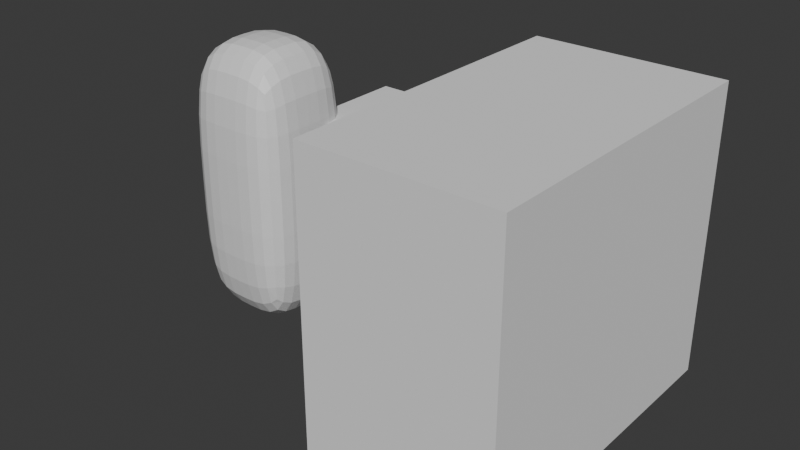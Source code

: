 # Source: player.blend  (saved by Blender 5.1.30; exported with 4.5.12 LTS)
import bpy
from mathutils import Matrix  # noqa: F401  (used for matrix-valued properties, if any)

bpy.ops.wm.read_factory_settings(use_empty=True)
scene = bpy.context.scene
scene.name = 'Scene'

# ---- materials (node trees are filled in below, after node groups)
mat_material = bpy.data.materials.new('Material')
mat_material.alpha_threshold = 0.0
mat_material.use_backface_culling_lightprobe_volume = False
mat_material.roughness = 0.5
mat_material.line_color = (0.0, 0.0, 0.0, 1.0)

# ---- material node trees
mat_material.use_nodes = True; mat_material.node_tree.nodes.clear()
_N = mat_material.node_tree.nodes; _L = mat_material.node_tree.links
n0 = _N.new('ShaderNodeOutputMaterial'); n0.name = 'Material Output'; n0.location = (200, 100)
n1 = _N.new('ShaderNodeBsdfPrincipled'); n1.name = 'Principled BSDF'; n1.location = (-200, 100)
_L.new(n1.outputs[0], n0.inputs[0])
n0.is_active_output = True

# ---- world
world_world = bpy.data.worlds.new('World'); scene.world = world_world
world_world.use_nodes = True; world_world.node_tree.nodes.clear()
_N = world_world.node_tree.nodes; _L = world_world.node_tree.links
n0 = _N.new('ShaderNodeOutputWorld'); n0.name = 'World Output'; n0.location = (200, 100)
n1 = _N.new('ShaderNodeBackground'); n1.name = 'Background'; n1.location = (-200, 100)
n1.inputs[0].default_value = (0.05088, 0.05088, 0.05088, 1.0)
_L.new(n1.outputs[0], n0.inputs[0])
n0.is_active_output = True
world_world.color = (0.05088, 0.05088, 0.05088)
world_world.sun_shadow_jitter_overblur = 0.0

# ---- meshes
me_cube = bpy.data.meshes.new('Cube')
me_cube.from_pydata([(1.0, 1.0, 5.062), (1.0, 1.0, 0.06262), (1.0, -1.0, 5.062), (1.0, -1.0, 0.06262), (-1.0, 1.0, 5.062), (-1.0, 1.0, 0.06262), (-1.0, -1.0, 5.062), (-1.0, -1.0, 0.06262), (-1.0, 0.0, 0.06262), (0.0, 1.0, 0.06262), (1.0, 1.0, 2.562), (-1.0, -1.0, 2.562), (1.0, -1.0, 2.562), (-1.0, 1.0, 2.562), (0.0, -1.0, 5.062), (1.0, 0.0, 5.062), (0.0, -1.0, 0.06262), (-1.0, 0.0, 5.062), (0.0, 1.0, 5.062), (1.0, 0.0, 0.06262), (0.0, 1.0, 2.562), (1.0, 0.0, 2.562), (0.0, 0.0, 0.06262), (-1.0, 0.0, 2.562), (0.0, -1.0, 2.562), (0.0, 0.0, 5.062)], [], [(25, 17, 6, 14), (24, 14, 6, 11), (23, 17, 4, 13), (22, 19, 3, 16), (21, 15, 2, 12), (20, 18, 0, 10), (9, 20, 10, 1), (5, 13, 20, 9), (13, 4, 18, 20), (19, 21, 12, 3), (1, 10, 21, 19), (10, 0, 15, 21), (8, 22, 16, 7), (5, 9, 22, 8), (9, 1, 19, 22), (8, 23, 13, 5), (7, 11, 23, 8), (11, 6, 17, 23), (16, 24, 11, 7), (3, 12, 24, 16), (12, 2, 14, 24), (15, 25, 14, 2), (0, 18, 25, 15), (18, 4, 17, 25)])
_uv = me_cube.uv_layers.new(name='UVMap')
_uv.uv.foreach_set('vector', [0.75, 0.625, 0.875, 0.625, 0.875, 0.75, 0.75, 0.75, 0.5, 0.875, 0.625, 0.875, 0.625, 1.0, 0.5, 1.0, 0.5, 0.125, 0.625, 0.125, 0.625, 0.25, 0.5, 0.25, 0.25, 0.625, 0.375, 0.625, 0.375, 0.75, 0.25, 0.75, 0.5, 0.625, 0.625, 0.625, 0.625, 0.75, 0.5, 0.75, 0.5, 0.375, 0.625, 0.375, 0.625, 0.5, 0.5, 0.5, 0.375, 0.375, 0.5, 0.375, 0.5, 0.5, 0.375, 0.5, 0.375, 0.25, 0.5, 0.25, 0.5, 0.375, 0.375, 0.375, 0.5, 0.25, 0.625, 0.25, 0.625, 0.375, 0.5, 0.375, 0.375, 0.625, 0.5, 0.625, 0.5, 0.75, 0.375, 0.75, 0.375, 0.5, 0.5, 0.5, 0.5, 0.625, 0.375, 0.625, 0.5, 0.5, 0.625, 0.5, 0.625, 0.625, 0.5, 0.625, 0.125, 0.625, 0.25, 0.625, 0.25, 0.75, 0.125, 0.75, 0.125, 0.5, 0.25, 0.5, 0.25, 0.625, 0.125, 0.625, 0.25, 0.5, 0.375, 0.5, 0.375, 0.625, 0.25, 0.625, 0.375, 0.125, 0.5, 0.125, 0.5, 0.25, 0.375, 0.25, 0.375, 0.0, 0.5, 0.0, 0.5, 0.125, 0.375, 0.125, 0.5, 0.0, 0.625, 0.0, 0.625, 0.125, 0.5, 0.125, 0.375, 0.875, 0.5, 0.875, 0.5, 1.0, 0.375, 1.0, 0.375, 0.75, 0.5, 0.75, 0.5, 0.875, 0.375, 0.875, 0.5, 0.75, 0.625, 0.75, 0.625, 0.875, 0.5, 0.875, 0.625, 0.625, 0.75, 0.625, 0.75, 0.75, 0.625, 0.75, 0.625, 0.5, 0.75, 0.5, 0.75, 0.625, 0.625, 0.625, 0.75, 0.5, 0.875, 0.5, 0.875, 0.625, 0.75, 0.625])
me_cube.materials.append(mat_material)
me_cube.use_mirror_vertex_groups = False
me_cube.update()
me_cube_001 = bpy.data.meshes.new('Cube.001')
me_cube_001.from_pydata([(-1.0, -1.0, -1.0), (-1.0, -1.0, 1.0), (-1.0, 1.0, -1.0), (-1.0, 1.0, 1.0), (1.0, -1.0, -1.0), (1.0, -1.0, 1.0), (1.0, 1.0, -1.0), (1.0, 1.0, 1.0)], [], [(0, 1, 3, 2), (2, 3, 7, 6), (6, 7, 5, 4), (4, 5, 1, 0), (2, 6, 4, 0), (7, 3, 1, 5)])
_uv = me_cube_001.uv_layers.new(name='UVMap')
_uv.uv.foreach_set('vector', [0.375, 0.0, 0.625, 0.0, 0.625, 0.25, 0.375, 0.25, 0.375, 0.25, 0.625, 0.25, 0.625, 0.5, 0.375, 0.5, 0.375, 0.5, 0.625, 0.5, 0.625, 0.75, 0.375, 0.75, 0.375, 0.75, 0.625, 0.75, 0.625, 1.0, 0.375, 1.0, 0.125, 0.5, 0.375, 0.5, 0.375, 0.75, 0.125, 0.75, 0.625, 0.5, 0.875, 0.5, 0.875, 0.75, 0.625, 0.75])
me_cube_001.update()
me_cube_002 = bpy.data.meshes.new('Cube.002')
me_cube_002.from_pydata([(-0.5925, -1.0, -1.0), (-0.5925, -1.0, 0.8014), (-0.5925, 1.0, -1.0), (-0.5925, 1.0, 0.8014), (0.5925, -1.0, -1.0), (0.5925, -1.0, 0.8014), (0.5925, 1.0, -1.0), (0.5925, 1.0, 0.8014)], [], [(0, 1, 3, 2), (2, 3, 7, 6), (6, 7, 5, 4), (4, 5, 1, 0), (2, 6, 4, 0), (7, 3, 1, 5)])
_uv = me_cube_002.uv_layers.new(name='UVMap')
_uv.uv.foreach_set('vector', [0.375, 0.0, 0.625, 0.0, 0.625, 0.25, 0.375, 0.25, 0.375, 0.25, 0.625, 0.25, 0.625, 0.5, 0.375, 0.5, 0.375, 0.5, 0.625, 0.5, 0.625, 0.75, 0.375, 0.75, 0.375, 0.75, 0.625, 0.75, 0.625, 1.0, 0.375, 1.0, 0.125, 0.5, 0.375, 0.5, 0.375, 0.75, 0.125, 0.75, 0.625, 0.5, 0.875, 0.5, 0.875, 0.75, 0.625, 0.75])
me_cube_002.update()
arm_armature = bpy.data.armatures.new('Armature')  # bones are not reproduced

# ---- objects
ob_debugplayer1 = bpy.data.objects.new('DebugPlayer1', me_cube)
ob_debugplayer2 = bpy.data.objects.new('DebugPlayer2', me_cube_001)
ob_armature = bpy.data.objects.new('Armature', arm_armature)
ob_picture_reference = bpy.data.objects.new('picture_reference', None)
ob_height_reference = bpy.data.objects.new('height_reference', me_cube_002)

# ---- transforms, parenting, visibility, modifiers, constraints
ob_debugplayer1.location = (0.0, 0.0, 0.0)
ob_debugplayer1.rotation_euler = (0.0, -0.0, 1.571)
ob_debugplayer1.scale = (0.3544, 0.3544, 0.3544)
ob_debugplayer1.lock_rotations_4d = False
ob_debugplayer1.empty_display_type = 'ARROWS'
ob_debugplayer1.lineart.crease_threshold = 0.0
_m = ob_debugplayer1.modifiers.new('Subdivision', 'SUBSURF')
_m.quality = 4
_m.levels = 2
_m.open_advanced_panel = True
ob_debugplayer2.location = (0.2855, 0.5075, 1.193)
ob_debugplayer2.rotation_euler = (0.0, -0.0, 1.571)
ob_debugplayer2.scale = (0.3577, 0.09716, 0.09716)
ob_armature.location = (0.0, 0.0, 0.0)
ob_picture_reference.location = (0.8488, 0.0, 0.8586)
ob_picture_reference.rotation_euler = (1.571, 0.0, 0.0)
ob_picture_reference.scale = (0.5386, 0.5386, 0.5386)
ob_picture_reference.empty_display_type = 'IMAGE'
ob_picture_reference.empty_display_size = 5.0
ob_height_reference.location = (1.818, 0.0, 1.0)

# ---- collection membership
scene.collection.objects.link(ob_debugplayer1)
scene.collection.objects.link(ob_debugplayer2)
scene.collection.objects.link(ob_armature)
scene.collection.objects.link(ob_picture_reference)
scene.collection.objects.link(ob_height_reference)

# ---- scene / render settings (as saved in the file)
scene.frame_start = 1; scene.frame_end = 250; scene.frame_set(1)
scene.render.engine = 'BLENDER_EEVEE_NEXT'
scene.render.bake_bias = 0.0
scene.render.bake_samples = 0
scene.cycles.sampling_pattern = 'TABULATED_SOBOL'
scene.eevee.use_volume_custom_range = False
bpy.context.view_layer.update()

# ---- added for rendering (the .blend has no active camera and no usable light): camera, sun
cam_auto = bpy.data.cameras.new('AutoCamera')
cam_auto.lens = 50.0
cam_auto.sensor_width = 36.0
cam_auto.clip_end = 1000.0
ob_auto_camera = bpy.data.objects.new('AutoCamera', cam_auto)
scene.collection.objects.link(ob_auto_camera)
ob_auto_camera.location = (4.59788, -4.28397, 3.75669)
ob_auto_camera.rotation_euler = (1.09748, -7.21219e-08, 0.694738)
scene.camera = ob_auto_camera
light_auto_sun = bpy.data.lights.new('AutoSun', 'SUN')
light_auto_sun.energy = 3.0
light_auto_sun.angle = 0.0523599
ob_auto_sun = bpy.data.objects.new('AutoSun', light_auto_sun)
scene.collection.objects.link(ob_auto_sun)
ob_auto_sun.rotation_euler = (0.872665, 0.174533, 0.523599)
bpy.context.view_layer.update()
